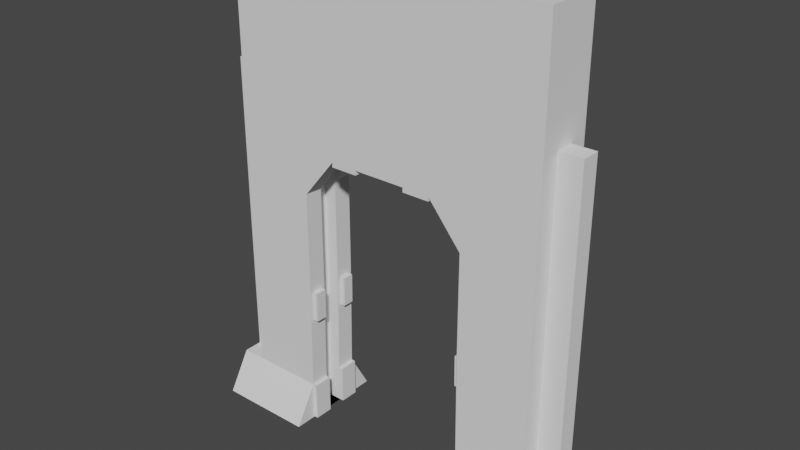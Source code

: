 # Source: WallForDoor_Mesh.blend  (saved by Blender 2.80.75; exported with 4.5.12 LTS)
import bpy
from mathutils import Matrix  # noqa: F401  (used for matrix-valued properties, if any)

bpy.ops.wm.read_factory_settings(use_empty=True)
scene = bpy.context.scene
scene.name = 'Scene'

# ---- collections
col_collection = bpy.data.collections.new('Collection'); scene.collection.children.link(col_collection)

# ---- world
world_world = bpy.data.worlds.new('World'); scene.world = world_world
world_world.use_nodes = True; world_world.node_tree.nodes.clear()
_N = world_world.node_tree.nodes; _L = world_world.node_tree.links
n0 = _N.new('ShaderNodeOutputWorld'); n0.name = 'World Output'; n0.location = (300, 300)
n1 = _N.new('ShaderNodeBackground'); n1.name = 'Background'; n1.location = (10, 300)
n1.inputs[0].default_value = (0.05088, 0.05088, 0.05088, 1.0)
_L.new(n1.outputs[0], n0.inputs[0])
n0.is_active_output = True
world_world.color = (0.05088, 0.05088, 0.05088)
world_world.use_sun_shadow = False
world_world.sun_shadow_jitter_overblur = 0.0

# ---- meshes
me_cube_001 = bpy.data.meshes.new('Cube.001')
me_cube_001.from_pydata([(-1.496, -0.3471, -1.007), (-1.496, -0.3471, 2.981), (-1.496, 0.1377, -1.007), (-1.496, 0.1377, 2.981), (-0.8195, -0.3471, -1.007), (-0.4956, -0.3471, 2.981), (-0.8195, 0.1377, -1.007), (-0.4956, 0.1377, 2.981), (-1.496, -0.3471, 1.995), (-1.496, 0.1377, 1.995), (-0.4956, 0.1377, 1.453), (-0.4956, -0.3471, 1.453), (0.0, -0.3471, 2.981), (0.0, 0.1377, 1.453), (0.0, -0.3471, 1.453), (0.0, 0.1377, 2.981), (-1.496, 0.1377, -0.6765), (-0.8195, 0.1377, -0.6765), (-0.8195, -0.3471, -0.6765), (-1.496, -0.3471, -0.6765), (-0.2434, -0.3471, 2.981), (-0.2434, 0.1377, 1.453), (-0.2434, -0.3471, 1.453), (-0.2434, 0.1377, 2.981), (-1.496, -0.0239, -1.007), (-1.496, -0.1855, -1.007), (-1.496, -0.1855, 2.981), (-1.496, -0.0239, 2.981), (-0.8195, -0.1855, -1.007), (-0.8195, -0.0239, -1.007), (-0.4956, -0.0239, 2.981), (-0.4956, -0.1855, 2.981), (-0.4956, -0.0239, 1.453), (-0.4956, -0.1855, 1.453), (-1.496, -0.1855, 1.995), (-1.496, -0.0239, 1.995), (0.0, -0.1855, 2.981), (0.0, -0.0239, 2.981), (0.0, -0.0239, 1.453), (0.0, -0.1855, 1.453), (-1.496, -0.1855, -0.6765), (-1.496, -0.0239, -0.6765), (-0.8195, -0.0239, -0.6765), (-0.8195, -0.1855, -0.6765), (-0.2434, -0.0239, 1.453), (-0.2434, -0.1855, 1.453), (-0.2434, -0.1855, 2.981), (-0.2434, -0.0239, 2.981), (-0.9385, -0.1855, -1.007), (-0.9385, -0.0239, -1.007), (-0.6146, -0.0239, 1.453), (-0.6146, -0.1855, 1.453), (-0.9385, -0.0239, -0.6765), (-0.9385, -0.1855, -0.6765), (-0.8195, -0.5419, -1.007), (-1.496, -0.5419, -1.007), (-1.496, -0.3471, 0.2141), (-1.496, -0.3471, 1.105), (-1.496, 0.1377, 1.105), (-1.496, 0.1377, 0.2141), (-0.8063, 0.1377, 1.105), (-0.8063, 0.1377, 0.2141), (-0.8063, -0.3471, 1.105), (-0.8063, -0.3471, 0.2141), (-1.496, -0.1855, 1.105), (-1.496, -0.1855, 0.2141), (-1.496, -0.0239, 1.105), (-1.496, -0.0239, 0.2141), (-0.8063, -0.0239, 1.105), (-0.8063, -0.0239, 0.2141), (-0.8063, -0.1855, 1.105), (-0.8063, -0.1855, 0.2141), (-0.9253, -0.0239, 1.105), (-0.9253, -0.0239, 0.2141), (-0.9253, -0.1855, 1.105), (-0.9253, -0.1855, 0.2141), (-0.4956, -0.0239, 1.639), (-0.4956, -0.1855, 1.639), (0.0, -0.0239, 1.639), (0.0, -0.1855, 1.639), (-0.2434, -0.0239, 1.639), (-0.2434, -0.1855, 1.639), (-1.496, 0.3283, -1.007), (-0.8195, 0.3283, -1.007), (-1.711, -0.1855, -1.007), (-1.711, -0.3471, -1.007), (-1.711, 0.1377, -0.6765), (-1.711, 0.1377, -1.007), (-1.711, -0.3471, -0.6765), (-1.711, -0.0239, -0.6765), (-1.711, -0.0239, -1.007), (-1.711, -0.1855, 1.995), (-1.711, -0.0239, 1.995), (-1.711, -0.1855, -0.6765), (-1.711, -0.1855, 0.2141), (-1.711, -0.0239, 0.2141), (-1.711, -0.5419, -1.007), (-1.711, -0.1855, 1.105), (-1.711, -0.0239, 1.105), (-1.711, 0.3283, -1.007), (-1.496, 0.1377, -0.04842), (-0.8102, 0.1377, -0.04842), (-0.8102, -0.3471, -0.04842), (-1.496, -0.1855, -0.04842), (-1.496, -0.0239, -0.04842), (-0.8102, -0.0239, -0.04842), (-0.8102, -0.1855, -0.04842), (-0.9292, -0.0239, -0.04842), (-0.9292, -0.1855, -0.04842), (-1.496, -0.3471, -0.04842), (-1.711, -0.1855, -0.04842), (-1.711, -0.0239, -0.04842), (-0.8063, -0.2182, 0.2141), (-0.8063, -0.3144, 0.2141), (-0.8102, -0.3144, -0.04842), (-0.8102, -0.2182, -0.04842), (-0.8063, 0.105, 0.2141), (-0.8063, 0.008784, 0.2141), (-0.8102, 0.105, -0.04842), (-0.8102, 0.008784, -0.04842), (-0.7598, -0.2182, 0.2135), (-0.7598, -0.3144, 0.2135), (-0.7637, -0.3144, -0.049), (-0.7637, -0.2182, -0.049), (-0.7598, 0.105, 0.2135), (-0.7598, 0.008784, 0.2135), (-0.7637, 0.105, -0.049), (-0.7637, 0.008784, -0.049), (-0.4956, -0.1855, 1.414), (-0.4956, -0.3471, 1.414), (-0.2434, -0.3471, 1.414), (-0.2434, -0.1855, 1.414), (-0.2434, 0.1377, 1.414), (-0.4956, 0.1377, 1.414), (-0.4956, -0.0239, 1.414), (-0.2434, -0.0239, 1.414), (-0.7822, -0.3471, -0.6765), (-0.7822, -0.3471, -1.007), (-0.7822, -0.1855, -0.6765), (-0.7822, -0.1855, -1.007), (-0.7822, 0.1377, -0.6765), (-0.7822, 0.1377, -1.007), (-0.7822, -0.0239, -1.007), (-0.7822, -0.0239, -0.6765)], [], [(35, 27, 3, 9), (9, 3, 7, 10), (11, 5, 1, 8), (25, 28, 4, 0), (31, 26, 1, 5), (62, 11, 8, 57), (70, 33, 11, 62), (58, 9, 10, 60), (66, 35, 9, 58), (20, 22, 14, 12), (21, 23, 15, 13), (46, 20, 12, 36), (44, 21, 13, 38), (64, 34, 91, 97), (24, 25, 84, 90), (28, 43, 138, 139), (4, 18, 54), (44, 32, 134, 135), (31, 5, 20, 46), (10, 7, 23, 21), (5, 11, 22, 20), (7, 30, 47, 23), (30, 31, 46, 47), (22, 11, 129, 130), (32, 44, 80, 76), (17, 42, 143, 140), (43, 28, 48, 53), (55, 19, 88, 96), (25, 0, 85, 84), (22, 45, 39, 14), (23, 47, 37, 15), (47, 46, 36, 37), (57, 8, 34, 64), (2, 24, 90, 87), (60, 10, 32, 68), (7, 3, 27, 30), (30, 27, 26, 31), (2, 6, 29, 24), (24, 29, 28, 25), (8, 1, 26, 34), (34, 26, 27, 35), (49, 52, 53, 48), (72, 50, 51, 74), (68, 32, 50, 72), (28, 29, 49, 48), (106, 43, 53, 108), (29, 42, 52, 49), (54, 18, 19, 55), (16, 82, 99, 86), (0, 4, 54, 55), (33, 70, 74, 51), (70, 71, 75, 74), (105, 69, 73, 107), (69, 68, 72, 73), (107, 73, 75, 108), (73, 72, 74, 75), (69, 105, 119, 117), (61, 60, 68, 69), (19, 40, 93, 88), (0, 55, 96, 85), (109, 56, 65, 103), (56, 57, 64, 65), (104, 67, 59, 100), (67, 66, 58, 59), (100, 59, 61, 101), (59, 58, 60, 61), (102, 106, 115, 114), (71, 70, 62, 63), (102, 63, 56, 109), (63, 62, 57, 56), (77, 76, 80, 81), (81, 80, 78, 79), (39, 45, 81, 79), (45, 33, 77, 81), (44, 38, 78, 80), (32, 76, 50), (33, 51, 77), (51, 50, 76, 77), (82, 16, 17, 83), (17, 6, 83), (6, 2, 82, 83), (90, 89, 86, 87), (87, 86, 99), (85, 88, 93, 84), (84, 93, 89, 90), (97, 91, 92, 98), (88, 85, 96), (110, 94, 95, 111), (94, 97, 98, 95), (34, 35, 92, 91), (41, 16, 86, 89), (65, 64, 97, 94), (103, 65, 94, 110), (35, 66, 98, 92), (82, 2, 87, 99), (66, 67, 95, 98), (104, 41, 89, 111), (67, 104, 111, 95), (40, 103, 110, 93), (93, 110, 111, 89), (18, 102, 109, 19), (43, 106, 102, 18), (16, 100, 101, 17), (41, 104, 100, 16), (19, 109, 103, 40), (17, 101, 105, 42), (52, 107, 108, 53), (42, 105, 107, 52), (71, 106, 108, 75), (114, 115, 123, 122), (106, 71, 112, 115), (63, 102, 114, 113), (71, 63, 113, 112), (117, 119, 127, 125), (61, 69, 117, 116), (101, 61, 116, 118), (105, 101, 118, 119), (123, 120, 121, 122), (113, 114, 122, 121), (115, 112, 120, 123), (112, 113, 121, 120), (126, 124, 125, 127), (116, 117, 125, 124), (119, 118, 126, 127), (118, 116, 124, 126), (129, 128, 131, 130), (11, 33, 128, 129), (33, 45, 131, 128), (45, 22, 130, 131), (134, 133, 132, 135), (10, 21, 132, 133), (32, 10, 133, 134), (21, 44, 135, 132), (139, 138, 136, 137), (43, 18, 136, 138), (4, 28, 139, 137), (18, 4, 137, 136), (141, 140, 143, 142), (6, 17, 140, 141), (42, 29, 142, 143), (29, 6, 141, 142)])
_uv = me_cube_001.uv_layers.new(name='UVMap')
_uv.uv.foreach_set('vector', [0.9731, 0.183, 0.9731, 0.00655, 0.9992, 0.00655, 0.9992, 0.183, 0.5095, 0.5472, 0.5188, 0.7233, 0.3575, 0.7338, 0.3431, 0.4609, 0.08242, 0.2854, 0.09686, 0.01252, 0.2581, 0.02303, 0.2488, 0.1991, 0.6057, 0.678, 0.6057, 0.5568, 0.6318, 0.5568, 0.6318, 0.678, 0.7176, 0.6942, 0.7176, 0.515, 0.7437, 0.515, 0.7437, 0.6942, 0.1292, 0.3509, 0.08242, 0.2854, 0.2488, 0.1991, 0.2404, 0.3582, 0.5477, 0.8797, 0.5477, 0.944, 0.5216, 0.944, 0.5216, 0.8797, 0.5011, 0.3881, 0.5095, 0.5472, 0.3431, 0.4609, 0.3899, 0.3954, 0.9731, 0.3425, 0.9731, 0.183, 0.9992, 0.183, 0.9992, 0.3425, 0.05622, 0.009872, 0.04178, 0.2828, 0.002556, 0.2802, 0.017, 0.007317, 0.3025, 0.4635, 0.3169, 0.7364, 0.2777, 0.739, 0.2632, 0.4661, 0.7176, 0.7394, 0.7437, 0.7394, 0.7437, 0.783, 0.7176, 0.783, 0.4211, 0.7467, 0.4472, 0.7467, 0.4472, 0.7903, 0.4211, 0.7903, 0.8281, 0.6765, 0.8281, 0.5171, 0.8627, 0.5171, 0.8627, 0.6765, 0.5796, 0.678, 0.6057, 0.678, 0.6057, 0.7164, 0.5796, 0.7164, 0.7854, 0.5008, 0.7692, 0.4444, 0.775, 0.4424, 0.7912, 0.4988, 0.628, 0.7698, 0.6551, 0.7188, 0.6551, 0.7875, 0.8815, 0.4623, 0.8427, 0.4486, 0.8446, 0.4419, 0.8834, 0.4556, 0.7176, 0.6942, 0.7437, 0.6942, 0.7437, 0.7394, 0.7176, 0.7394, 0.3431, 0.4609, 0.3575, 0.7338, 0.3169, 0.7364, 0.3025, 0.4635, 0.09686, 0.01252, 0.08242, 0.2854, 0.04178, 0.2828, 0.05622, 0.009872, 0.6654, 0.6942, 0.6915, 0.6942, 0.6915, 0.7394, 0.6654, 0.7394, 0.6915, 0.6942, 0.7176, 0.6942, 0.7176, 0.7394, 0.6915, 0.7394, 0.04178, 0.2828, 0.08242, 0.2854, 0.08204, 0.2925, 0.0414, 0.2898, 0.8427, 0.4486, 0.8815, 0.4623, 0.8724, 0.4941, 0.8336, 0.4804, 0.1465, 0.7756, 0.1465, 0.7466, 0.1525, 0.7466, 0.1525, 0.7756, 0.7692, 0.4444, 0.7854, 0.5008, 0.7671, 0.5073, 0.7509, 0.4509, 0.2203, 0.7368, 0.2235, 0.6764, 0.2581, 0.6786, 0.2549, 0.739, 0.6057, 0.678, 0.6318, 0.678, 0.6318, 0.7164, 0.6057, 0.7164, 0.3945, 0.7467, 0.4206, 0.7467, 0.4206, 0.7903, 0.3945, 0.7903, 0.6654, 0.7394, 0.6915, 0.7394, 0.6915, 0.783, 0.6654, 0.783, 0.6915, 0.7394, 0.7176, 0.7394, 0.7176, 0.783, 0.6915, 0.783, 0.921, 0.3425, 0.921, 0.183, 0.9471, 0.183, 0.9471, 0.3425, 0.5535, 0.678, 0.5796, 0.678, 0.5796, 0.7164, 0.5535, 0.7164, 0.7708, 0.674, 0.7708, 0.7382, 0.7447, 0.7382, 0.7447, 0.674, 0.6654, 0.6942, 0.6654, 0.515, 0.6915, 0.515, 0.6915, 0.6942, 0.6915, 0.6942, 0.6915, 0.515, 0.7176, 0.515, 0.7176, 0.6942, 0.5535, 0.678, 0.5535, 0.5568, 0.5796, 0.5568, 0.5796, 0.678, 0.5796, 0.678, 0.5796, 0.5568, 0.6057, 0.5568, 0.6057, 0.678, 0.921, 0.183, 0.921, 0.00655, 0.9471, 0.00655, 0.9471, 0.183, 0.9471, 0.183, 0.9471, 0.00655, 0.9731, 0.00655, 0.9731, 0.183, 0.8633, 0.9934, 0.8633, 0.9342, 0.8894, 0.9342, 0.8894, 0.9934, 0.8633, 0.6153, 0.8633, 0.5511, 0.8894, 0.5511, 0.8894, 0.6153, 0.812, 0.3723, 0.8427, 0.4486, 0.8244, 0.4422, 0.7937, 0.3659, 0.04264, 0.7756, 0.04264, 0.7466, 0.06184, 0.7466, 0.06184, 0.7756, 0.74, 0.3368, 0.7692, 0.4444, 0.7509, 0.4509, 0.7217, 0.3433, 0.9132, 0.01148, 0.897, 0.06787, 0.8787, 0.06141, 0.8949, 0.005023, 0.1113, 0.7297, 0.1145, 0.6693, 0.2235, 0.6764, 0.2203, 0.7368, 0.4842, 0.06991, 0.481, 0.00957, 0.5156, 0.007317, 0.5188, 0.06766, 0.6318, 0.678, 0.6318, 0.5568, 0.6632, 0.5568, 0.6632, 0.678, 0.7149, 0.06367, 0.6842, 0.14, 0.6659, 0.1464, 0.6966, 0.07012, 0.6842, 0.14, 0.7277, 0.2919, 0.7094, 0.2983, 0.6659, 0.1464, 0.8677, 0.1755, 0.8555, 0.2205, 0.8372, 0.214, 0.8494, 0.169, 0.8555, 0.2205, 0.812, 0.3723, 0.7937, 0.3659, 0.8372, 0.214, 0.8633, 0.8217, 0.8633, 0.7747, 0.8894, 0.7747, 0.8894, 0.8217, 0.8633, 0.7747, 0.8633, 0.6153, 0.8894, 0.6153, 0.8894, 0.7747, 0.1096, 0.7938, 0.1096, 0.7468, 0.1149, 0.7468, 0.1149, 0.7938, 0.7708, 0.5146, 0.7708, 0.674, 0.7447, 0.674, 0.7447, 0.5146, 0.4744, 0.7467, 0.5004, 0.7467, 0.5004, 0.7851, 0.4744, 0.7851, 0.6318, 0.678, 0.6632, 0.678, 0.6632, 0.7164, 0.6318, 0.7164, 0.921, 0.549, 0.921, 0.502, 0.9471, 0.502, 0.9471, 0.549, 0.921, 0.502, 0.921, 0.3425, 0.9471, 0.3425, 0.9471, 0.502, 0.9731, 0.549, 0.9731, 0.502, 0.9992, 0.502, 0.9992, 0.549, 0.9731, 0.502, 0.9731, 0.3425, 0.9992, 0.3425, 0.9992, 0.502, 0.4902, 0.1821, 0.4926, 0.229, 0.3814, 0.2363, 0.3796, 0.1893, 0.4926, 0.229, 0.5011, 0.3881, 0.3899, 0.3954, 0.3814, 0.2363, 0.0, 0.0, 0.0, 0.0, 0.0, 0.0, 0.0, 0.0, 0.5477, 0.7203, 0.5477, 0.8797, 0.5216, 0.8797, 0.5216, 0.7203, 0.1189, 0.557, 0.1208, 0.51, 0.232, 0.5173, 0.2295, 0.5642, 0.1208, 0.51, 0.1292, 0.3509, 0.2404, 0.3582, 0.232, 0.5173, 0.6014, 0.719, 0.6275, 0.719, 0.6275, 0.7642, 0.6014, 0.7642, 0.6014, 0.7642, 0.6275, 0.7642, 0.6275, 0.8077, 0.6014, 0.8077, 0.7912, 0.03676, 0.7537, 0.04997, 0.7446, 0.01824, 0.7821, 0.005023, 0.7537, 0.04997, 0.7149, 0.06367, 0.7058, 0.03193, 0.7446, 0.01824, 0.8815, 0.4623, 0.9189, 0.4756, 0.9098, 0.5073, 0.8724, 0.4941, 0.8427, 0.4486, 0.8336, 0.4804, 0.8244, 0.4422, 0.7149, 0.06367, 0.6966, 0.07012, 0.7058, 0.03193, 0.8894, 0.5511, 0.8633, 0.5511, 0.8633, 0.5171, 0.8894, 0.5171, 0.481, 0.00957, 0.4842, 0.06991, 0.3751, 0.07702, 0.372, 0.01668, 0.2876, 0.8153, 0.2609, 0.764, 0.2876, 0.747, 0.5535, 0.5568, 0.5535, 0.678, 0.5228, 0.678, 0.5228, 0.5568, 0.5796, 0.005377, 0.5796, 0.06459, 0.5535, 0.06459, 0.5535, 0.005377, 0.5535, 0.005377, 0.5535, 0.06459, 0.5228, 0.005377, 0.6318, 0.005377, 0.6318, 0.06459, 0.6057, 0.06459, 0.6057, 0.005377, 0.6057, 0.005377, 0.6057, 0.06459, 0.5796, 0.06459, 0.5796, 0.005377, 0.6057, 0.3836, 0.6057, 0.5431, 0.5796, 0.5431, 0.5796, 0.3836, 0.6318, 0.06459, 0.6318, 0.005377, 0.6632, 0.005377, 0.6057, 0.1771, 0.6057, 0.2241, 0.5796, 0.2241, 0.5796, 0.1771, 0.6057, 0.2241, 0.6057, 0.3836, 0.5796, 0.3836, 0.5796, 0.2241, 0.4738, 0.7851, 0.4477, 0.7851, 0.4477, 0.7467, 0.4738, 0.7467, 0.02634, 0.7852, 0.0002608, 0.7852, 0.0002608, 0.7467, 0.02634, 0.7467, 0.8281, 0.8358, 0.8281, 0.6765, 0.8627, 0.6765, 0.8627, 0.8358, 0.8281, 0.8828, 0.8281, 0.8358, 0.8627, 0.8358, 0.8627, 0.8828, 0.7927, 0.9952, 0.7927, 0.8358, 0.8274, 0.8358, 0.8274, 0.9952, 0.5228, 0.678, 0.5535, 0.678, 0.5535, 0.7164, 0.5228, 0.7164, 0.7927, 0.8358, 0.7927, 0.6765, 0.8274, 0.6765, 0.8274, 0.8358, 0.7927, 0.6295, 0.7927, 0.5171, 0.8274, 0.5171, 0.8274, 0.6295, 0.7927, 0.6765, 0.7927, 0.6295, 0.8274, 0.6295, 0.8274, 0.6765, 0.8281, 0.9952, 0.8281, 0.8828, 0.8627, 0.8828, 0.8627, 0.9952, 0.6057, 0.06459, 0.6057, 0.1771, 0.5796, 0.1771, 0.5796, 0.06459, 0.1145, 0.6693, 0.1189, 0.557, 0.2295, 0.5642, 0.2235, 0.6764, 0.6009, 0.7192, 0.6009, 0.8317, 0.5748, 0.8317, 0.5748, 0.7192, 0.4842, 0.06991, 0.4902, 0.1821, 0.3796, 0.1893, 0.3751, 0.07702, 0.9731, 0.6615, 0.9731, 0.549, 0.9992, 0.549, 0.9992, 0.6615, 0.921, 0.6615, 0.921, 0.549, 0.9471, 0.549, 0.9471, 0.6615, 0.5482, 0.8317, 0.5482, 0.7192, 0.5743, 0.7192, 0.5743, 0.8317, 0.8633, 0.9342, 0.8633, 0.8217, 0.8894, 0.8217, 0.8894, 0.9342, 0.897, 0.06787, 0.8677, 0.1755, 0.8494, 0.169, 0.8787, 0.06141, 0.7277, 0.2919, 0.74, 0.3368, 0.7217, 0.3433, 0.7094, 0.2983, 0.1741, 0.7637, 0.1741, 0.7465, 0.1817, 0.7465, 0.1817, 0.7637, 0.115, 0.7938, 0.115, 0.7468, 0.1203, 0.7468, 0.1203, 0.7938, 0.1042, 0.7468, 0.1042, 0.7938, 0.09888, 0.7938, 0.09888, 0.7468, 0.0, 0.0, 0.0, 0.0, 0.0, 0.0, 0.0, 0.0, 0.09124, 0.7938, 0.09124, 0.7468, 0.09875, 0.7468, 0.09875, 0.7938, 0.0, 0.0, 0.0, 0.0, 0.0, 0.0, 0.0, 0.0, 0.1043, 0.7938, 0.1043, 0.7468, 0.1095, 0.7468, 0.1095, 0.7938, 0.5214, 0.7181, 0.5214, 0.717, 0.5214, 0.7172, 0.5214, 0.7179, 0.5009, 0.7938, 0.5009, 0.7468, 0.5164, 0.7468, 0.5164, 0.7938, 0.08358, 0.7938, 0.08358, 0.7468, 0.09109, 0.7468, 0.09109, 0.7938, 0.06826, 0.7938, 0.06826, 0.7468, 0.07577, 0.7468, 0.07577, 0.7938, 0.1663, 0.7465, 0.1663, 0.7637, 0.1588, 0.7637, 0.1588, 0.7465, 0.04229, 0.7468, 0.04229, 0.7938, 0.02676, 0.7938, 0.02676, 0.7468, 0.1665, 0.7637, 0.1665, 0.7465, 0.174, 0.7465, 0.174, 0.7637, 0.1893, 0.7465, 0.1893, 0.7637, 0.1818, 0.7637, 0.1818, 0.7465, 0.07592, 0.7938, 0.07592, 0.7468, 0.08343, 0.7468, 0.08343, 0.7938, 0.3679, 0.7468, 0.394, 0.7468, 0.394, 0.7919, 0.3679, 0.7919, 0.1269, 0.7756, 0.1269, 0.7466, 0.1333, 0.7466, 0.1333, 0.7756, 0.7149, 0.06367, 0.7537, 0.04997, 0.7557, 0.05673, 0.7169, 0.07043, 0.1335, 0.7756, 0.1335, 0.7466, 0.1399, 0.7466, 0.1399, 0.7756, 0.3413, 0.7468, 0.3674, 0.7468, 0.3674, 0.7919, 0.3413, 0.7919, 0.3431, 0.4609, 0.3025, 0.4635, 0.3021, 0.4565, 0.3427, 0.4538, 0.1204, 0.7756, 0.1204, 0.7466, 0.1268, 0.7466, 0.1268, 0.7756, 0.14, 0.7756, 0.14, 0.7466, 0.1464, 0.7466, 0.1464, 0.7756, 0.2881, 0.8061, 0.2881, 0.7469, 0.3142, 0.7469, 0.3142, 0.8061, 0.1527, 0.7756, 0.1527, 0.7466, 0.1587, 0.7466, 0.1587, 0.7756, 0.6318, 0.5568, 0.6057, 0.5568, 0.6057, 0.5501, 0.6318, 0.5501, 0.06812, 0.7469, 0.06812, 0.8061, 0.06209, 0.8061, 0.06209, 0.7469, 0.3408, 0.7469, 0.3408, 0.8061, 0.3147, 0.8061, 0.3147, 0.7469, 0.6555, 0.7779, 0.6555, 0.7187, 0.6615, 0.7187, 0.6615, 0.7779, 0.897, 0.06787, 0.9132, 0.01148, 0.9189, 0.01351, 0.9028, 0.0699, 0.5796, 0.5568, 0.5535, 0.5568, 0.5535, 0.5501, 0.5796, 0.5501])
me_cube_001.use_remesh_preserve_volume = False
me_cube_001.use_remesh_preserve_attributes = False
me_cube_001.use_mirror_vertex_groups = False
me_cube_001.update()

# ---- objects
ob_cube = bpy.data.objects.new('Cube', me_cube_001)

# ---- transforms, parenting, visibility, modifiers, constraints
ob_cube.location = (1.571, 0.3381, 1.016)
ob_cube.scale = (0.9168, 1.0, 1.0)
ob_cube.lineart.crease_threshold = 0.0
_m = ob_cube.modifiers.new('Mirror', 'MIRROR')
_m.use_clip = True

# ---- collection membership
col_collection.objects.link(ob_cube)

# ---- scene / render settings (as saved in the file)
scene.frame_start = 1; scene.frame_end = 250; scene.frame_set(1)
scene.render.engine = 'BLENDER_EEVEE_NEXT'
scene.cycles.use_denoising = False
scene.cycles.samples = 128
scene.cycles.sampling_pattern = 'TABULATED_SOBOL'
scene.cycles.use_adaptive_sampling = False
scene.cycles.use_light_tree = False
scene.view_settings.view_transform = 'Filmic'
bpy.context.view_layer.update()

# ---- added for rendering (the .blend has no active camera and no usable light): camera, sun
cam_auto = bpy.data.cameras.new('AutoCamera')
cam_auto.lens = 50.0
cam_auto.sensor_width = 36.0
cam_auto.clip_end = 1000.0
ob_auto_camera = bpy.data.objects.new('AutoCamera', cam_auto)
scene.collection.objects.link(ob_auto_camera)
ob_auto_camera.location = (6.33368, -5.48446, 5.81329)
ob_auto_camera.rotation_euler = (1.09748, -7.21219e-08, 0.694738)
scene.camera = ob_auto_camera
light_auto_sun = bpy.data.lights.new('AutoSun', 'SUN')
light_auto_sun.energy = 3.0
light_auto_sun.angle = 0.0523599
ob_auto_sun = bpy.data.objects.new('AutoSun', light_auto_sun)
scene.collection.objects.link(ob_auto_sun)
ob_auto_sun.rotation_euler = (0.872665, 0.174533, 0.523599)
bpy.context.view_layer.update()
